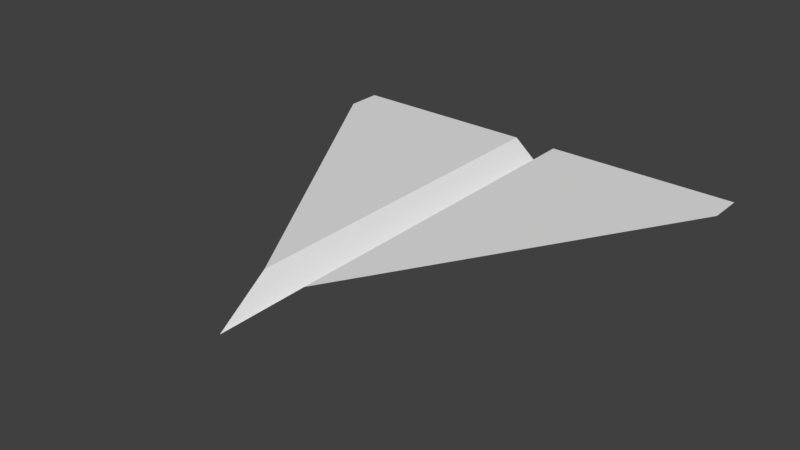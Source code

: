 # Source: PaperPlaneUpgrade2.blend  (saved by Blender 2.78.0; exported with 4.5.12 LTS)
import bpy
from mathutils import Matrix  # noqa: F401  (used for matrix-valued properties, if any)

bpy.ops.wm.read_factory_settings(use_empty=True)
scene = bpy.context.scene
scene.name = 'Scene'

# ---- collections
col_collection_1 = bpy.data.collections.new('Collection 1'); scene.collection.children.link(col_collection_1)

# ---- world
world_world = bpy.data.worlds.new('World'); scene.world = world_world
world_world.color = (0.05088, 0.05088, 0.05088)
world_world.use_sun_shadow = False
world_world.sun_shadow_jitter_overblur = 0.0
world_world.cycles.sampling_method = 'MANUAL'

# ---- meshes
me_plane = bpy.data.meshes.new('Plane')
me_plane.from_pydata([(0.8347, -1.007, 0.0), (1.0, -1.007, 0.0), (-1.0, -2.98e-08, -0.2625), (-0.6735, -0.104, 0.0), (1.0, -0.4154, 0.0), (1.0, -0.104, 0.0), (1.0, 2.98e-08, -0.2625)], [], [(4, 5, 3, 0), (3, 5, 6, 2), (0, 1, 4)])
me_plane.use_remesh_preserve_volume = False
me_plane.use_remesh_preserve_attributes = False
me_plane.use_mirror_vertex_groups = False
me_plane.update()

# ---- objects
ob_plane = bpy.data.objects.new('Plane', me_plane)

# ---- transforms, parenting, visibility, modifiers, constraints
ob_plane.location = (0.09292, -0.1408, 1.503)
ob_plane.rotation_euler = (0.0, -0.0, 1.571)
ob_plane.scale = (0.6152, 0.6158, 0.2052)
ob_plane.lineart.crease_threshold = 0.0
_m = ob_plane.modifiers.new('Mirror', 'MIRROR')
_m.use_axis = (False, True, False)

# ---- collection membership
col_collection_1.objects.link(ob_plane)

# ---- scene / render settings (as saved in the file)
scene.frame_start = 1; scene.frame_end = 250; scene.frame_set(1)
scene.render.engine = 'BLENDER_EEVEE_NEXT'
scene.render.resolution_percentage = 50
scene.render.dither_intensity = 0.0
scene.cycles.use_denoising = False
scene.cycles.samples = 128
scene.cycles.sampling_pattern = 'TABULATED_SOBOL'
scene.cycles.light_sampling_threshold = 0.0
scene.cycles.use_adaptive_sampling = False
scene.cycles.use_light_tree = False
scene.cycles.blur_glossy = 0.0
scene.cycles.sample_clamp_indirect = 0.0
scene.view_settings.view_transform = 'Standard'
bpy.context.view_layer.update()

# ---- added for rendering (the .blend has no active camera and no usable light): camera, sun
cam_auto = bpy.data.cameras.new('AutoCamera')
cam_auto.lens = 50.0
cam_auto.sensor_width = 36.0
cam_auto.clip_end = 1000.0
ob_auto_camera = bpy.data.objects.new('AutoCamera', cam_auto)
scene.collection.objects.link(ob_auto_camera)
ob_auto_camera.location = (1.70971, -2.08096, 2.76925)
ob_auto_camera.rotation_euler = (1.09748, -7.21219e-08, 0.694738)
scene.camera = ob_auto_camera
light_auto_sun = bpy.data.lights.new('AutoSun', 'SUN')
light_auto_sun.energy = 3.0
light_auto_sun.angle = 0.0523599
ob_auto_sun = bpy.data.objects.new('AutoSun', light_auto_sun)
scene.collection.objects.link(ob_auto_sun)
ob_auto_sun.rotation_euler = (0.872665, 0.174533, 0.523599)
bpy.context.view_layer.update()
